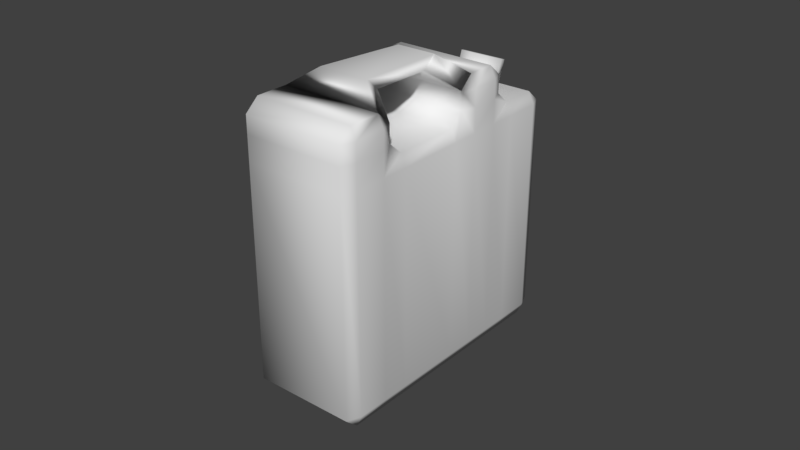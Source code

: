 # Source: kanister_schmal.blend  (saved by Blender 2.78.0; exported with 4.5.12 LTS)
import bpy
from mathutils import Matrix  # noqa: F401  (used for matrix-valued properties, if any)

bpy.ops.wm.read_factory_settings(use_empty=True)
scene = bpy.context.scene
scene.name = 'Scene'

# ---- collections
col_collection_1 = bpy.data.collections.new('Collection 1'); scene.collection.children.link(col_collection_1)

# ---- world
world_world = bpy.data.worlds.new('World'); scene.world = world_world
world_world.color = (0.05088, 0.05088, 0.05088)
world_world.use_sun_shadow = False
world_world.sun_shadow_jitter_overblur = 0.0
world_world.cycles.sampling_method = 'MANUAL'

# ---- meshes
me_cylinder_013 = bpy.data.meshes.new('Cylinder.013')
me_cylinder_013.from_pydata([(0.0, 1.0, -1.0), (0.0, 1.0, 1.0), (0.7071, 0.7071, -1.0), (0.7071, 0.7071, 1.0), (1.0, -4.371e-08, -1.0), (1.0, -4.371e-08, 1.0), (0.7071, -0.7071, -1.0), (0.7071, -0.7071, 1.0), (-8.742e-08, -1.0, -1.0), (-8.742e-08, -1.0, 1.0), (-0.7071, -0.7071, -1.0), (-0.7071, -0.7071, 1.0), (-1.0, 1.192e-08, -1.0), (-1.0, 1.192e-08, 1.0), (-0.7071, 0.7071, -1.0), (-0.7071, 0.7071, 1.0), (-2.299, 6.46, 28.51), (-2.299, 7.264, 27.94), (-2.566, 6.659, 27.52), (-2.566, 10.26, 9.642), (-2.299, 10.86, 10.07), (-2.299, 11.26, 8.081), (-2.566, 10.65, 7.656), (-2.566, -4.222, 19.86), (-2.299, -4.826, 19.44), (-2.299, -4.422, 20.86), (-2.299, -0.4262, 0.9951), (-2.299, -1.23, 1.563), (-2.566, -0.6259, 1.988), (2.775, 6.659, 27.52), (2.508, 7.264, 27.94), (2.508, 6.46, 28.51), (2.775, 10.65, 7.656), (2.508, 11.26, 8.081), (2.508, 10.86, 10.07), (2.775, 10.26, 9.642), (2.508, -4.422, 20.86), (2.508, -4.826, 19.44), (2.775, -4.222, 19.86), (2.508, -0.4262, 0.9951), (2.775, -0.6259, 1.988), (2.508, -1.23, 1.563), (-2.566, -2.621, 20.99), (-2.299, -2.821, 21.98), (-2.299, -1.612, 22.83), (-2.566, -1.412, 21.84), (-2.566, 0.9745, 3.114), (-2.566, 2.184, 3.964), (-2.566, 2.583, 1.978), (-2.299, 1.979, 1.553), (-2.299, 1.174, 2.121), (2.775, -2.621, 20.99), (2.775, -1.412, 21.84), (2.508, -1.612, 22.83), (2.508, -2.821, 21.98), (2.775, 0.9745, 3.114), (2.508, 1.174, 2.121), (2.508, 1.979, 1.553), (2.775, 2.583, 1.978), (2.775, 2.184, 3.964), (-2.299, -0.3607, 23.71), (-2.299, 0.8483, 24.56), (-2.566, 1.048, 23.57), (-2.566, -0.1609, 22.72), (2.775, 3.834, 2.858), (2.508, 4.439, 3.284), (2.508, 4.844, 4.702), (2.775, 4.644, 5.695), (2.775, 3.435, 4.845), (-2.566, 3.834, 2.858), (-2.566, 3.435, 4.845), (-2.566, 4.644, 5.695), (-2.299, 4.844, 4.702), (-2.299, 4.439, 3.284), (2.775, -0.1609, 22.72), (2.775, 1.048, 23.57), (2.508, 0.8483, 24.56), (2.508, -0.3607, 23.71), (-2.299, 5.024, 27.5), (-2.566, 5.224, 26.51), (-2.566, 4.015, 25.66), (-2.299, 3.815, 26.65), (2.775, 9.219, 6.646), (2.775, 8.82, 8.632), (2.775, 7.611, 7.782), (2.508, 7.81, 6.789), (2.508, 8.615, 6.221), (-2.299, 7.81, 6.789), (-2.566, 7.611, 7.782), (-2.566, 8.82, 8.632), (-2.566, 9.219, 6.646), (-2.299, 8.615, 6.221), (2.775, 4.015, 25.66), (2.775, 5.224, 26.51), (2.508, 5.024, 27.5), (2.508, 3.815, 26.65), (2.775, 9.519, 5.155), (2.508, 8.914, 4.73), (2.508, 9.719, 4.162), (2.775, 10.95, 6.165), (2.508, 11.15, 5.172), (2.508, 11.56, 6.59), (-2.299, 11.56, 6.59), (-2.299, 11.15, 5.172), (-2.566, 10.95, 6.165), (-2.566, 4.134, 1.368), (-2.299, 4.739, 1.793), (-2.299, 4.334, 0.3744), (-2.566, 2.883, 0.4873), (-2.299, 3.083, -0.5058), (-2.299, 2.278, 0.06209), (2.508, 2.278, 0.06209), (2.508, 3.083, -0.5058), (2.775, 2.883, 0.4873), (2.775, 4.134, 1.368), (2.508, 4.334, 0.3744), (2.508, 4.739, 1.793), (-2.566, 9.519, 5.155), (-2.299, 9.719, 4.162), (-2.299, 8.914, 4.73), (2.508, 8.914, 4.73), (2.508, 9.719, 4.162), (-2.299, 9.719, 4.162), (-2.299, 8.914, 4.73), (-2.299, 4.739, 1.793), (-2.299, 4.334, 0.3744), (2.508, 4.334, 0.3744), (2.508, 4.739, 1.793), (2.508, 8.914, 4.73), (2.508, 9.719, 4.162), (-2.299, 9.719, 4.162), (-2.299, 8.914, 4.73), (1.285, 8.516, 2.756), (1.285, 9.32, 2.188), (-1.076, 9.32, 2.188), (-1.076, 8.516, 2.756), (-0.8371, 5.528, 1.005), (-0.8371, 5.123, -0.4129), (1.047, 5.123, -0.4129), (1.047, 5.528, 1.005)], [], [(0, 1, 3, 2), (2, 3, 5, 4), (4, 5, 7, 6), (6, 7, 9, 8), (8, 9, 11, 10), (10, 11, 13, 12), (3, 1, 15, 13, 11, 9, 7, 5), (12, 13, 15, 14), (14, 15, 1, 0), (0, 2, 4, 6, 8, 10, 12, 14), (39, 26, 50, 56), (25, 36, 54, 43), (32, 82, 96, 99), (78, 94, 31, 16), (21, 33, 101, 102), (98, 118, 103, 100), (93, 83, 35, 29), (42, 46, 28, 23), (44, 53, 77, 60), (48, 69, 105, 108), (61, 76, 95, 81), (57, 49, 110, 111), (63, 70, 47, 45), (64, 58, 113, 114), (30, 34, 20, 17), (75, 67, 84, 92), (73, 65, 116, 106), (86, 91, 119, 97), (112, 109, 107, 115), (90, 22, 104, 117), (52, 59, 68, 74), (66, 72, 87, 85), (80, 88, 71, 62), (24, 27, 41, 37), (38, 40, 55, 51), (16, 17, 18), (19, 20, 21, 22), (23, 24, 25), (26, 27, 28), (29, 30, 31), (32, 33, 34, 35), (36, 37, 38), (39, 40, 41), (42, 43, 44, 45), (46, 47, 48, 49, 50), (51, 52, 53, 54), (55, 56, 57, 58, 59), (60, 61, 62, 63), (64, 65, 66, 67, 68), (69, 70, 71, 72, 73), (74, 75, 76, 77), (78, 79, 80, 81), (82, 83, 84, 85, 86), (87, 88, 89, 90, 91), (92, 93, 94, 95), (96, 97, 98), (99, 100, 101), (102, 103, 104), (105, 106, 107), (108, 109, 110), (111, 112, 113), (114, 115, 116), (117, 118, 119), (78, 16, 18, 79), (17, 20, 19, 18), (50, 26, 28, 46), (27, 24, 23, 28), (36, 25, 24, 37), (26, 39, 41, 27), (40, 38, 37, 41), (54, 36, 38, 51), (82, 32, 35, 83), (34, 30, 29, 35), (16, 31, 30, 17), (33, 21, 20, 34), (25, 43, 42, 23), (69, 48, 47, 70), (77, 53, 52, 74), (39, 56, 55, 40), (49, 57, 56, 50), (53, 44, 43, 54), (59, 52, 51, 55), (46, 42, 45, 47), (44, 60, 63, 45), (58, 64, 68, 59), (87, 72, 71, 88), (95, 76, 75, 92), (70, 63, 62, 71), (72, 66, 65, 73), (76, 61, 60, 77), (67, 75, 74, 68), (61, 81, 80, 62), (66, 85, 84, 67), (22, 90, 89, 19), (31, 94, 93, 29), (88, 80, 79, 89), (91, 86, 85, 87), (94, 78, 81, 95), (83, 93, 92, 84), (98, 100, 99, 96), (100, 103, 102, 101), (107, 109, 108, 105), (109, 112, 111, 110), (112, 115, 114, 113), (115, 107, 125, 126), (103, 118, 117, 104), (98, 97, 120, 121), (73, 106, 105, 69), (110, 49, 48, 108), (90, 117, 119, 91), (96, 82, 86, 97), (32, 99, 101, 33), (104, 22, 21, 102), (113, 58, 57, 111), (64, 114, 116, 65), (18, 19, 89, 79), (123, 122, 130, 131), (118, 98, 121, 122), (119, 118, 122, 123), (97, 119, 123, 120), (124, 127, 139, 136), (129, 128, 132, 133), (107, 106, 124, 125), (122, 121, 129, 130), (116, 115, 126, 127), (121, 120, 128, 129), (106, 116, 127, 124), (120, 123, 131, 128), (134, 133, 132, 135), (128, 131, 135, 132), (131, 130, 134, 135), (130, 129, 133, 134), (136, 139, 138, 137), (125, 124, 136, 137), (126, 125, 137, 138), (127, 126, 138, 139), (139, 132, 135, 136), (133, 138, 137, 134), (135, 134, 137, 136), (133, 132, 139, 138)])
me_cylinder_013.polygons.foreach_set('use_smooth', [True] * 140)
_uv = me_cylinder_013.uv_layers.new(name='UVMap')
_uv.uv.foreach_set('vector', [0.293, 0.9644, 0.293, 0.9085, 0.3123, 0.9087, 0.3123, 0.9646, 0.1157, 0.9101, 0.1157, 0.966, 0.09642, 0.9661, 0.09642, 0.9102, 0.09642, 0.9102, 0.09642, 0.9661, 0.07712, 0.966, 0.07712, 0.9101, 6.501e-09, 0.9661, 0.0, 0.9103, 0.01928, 0.9101, 0.01928, 0.966, 0.01928, 0.966, 0.01928, 0.9101, 0.03856, 0.9103, 0.03856, 0.9661, 0.07712, 0.9101, 0.07712, 0.966, 0.05783, 0.9661, 0.05783, 0.9102, 0.607, 0.9064, 0.607, 0.8852, 0.6214, 0.8698, 0.6416, 0.8692, 0.6559, 0.8839, 0.6559, 0.9052, 0.6416, 0.9206, 0.6214, 0.9211, 0.05783, 0.9102, 0.05783, 0.9661, 0.03856, 0.966, 0.03856, 0.9101, 0.2737, 0.9646, 0.2737, 0.9087, 0.293, 0.9085, 0.293, 0.9644, 0.9177, 0.9187, 0.9177, 0.9399, 0.9034, 0.9546, 0.8832, 0.954, 0.8689, 0.9386, 0.8689, 0.9173, 0.8832, 0.9027, 0.9034, 0.9032, 0.1775, 0.7759, 0.1775, 0.9101, 0.1271, 0.9101, 0.1271, 0.7759, 0.8689, 1.0, 0.7378, 1.0, 0.7378, 0.9486, 0.8689, 0.9486, 0.7194, 0.1818, 0.6756, 0.1621, 0.6756, 0.1196, 0.7194, 0.1393, 0.8689, 0.6968, 0.7378, 0.6968, 0.7378, 0.6507, 0.8689, 0.6507, 0.7378, 0.5519, 0.8689, 0.5519, 0.8689, 0.5933, 0.7378, 0.5933, 0.5619, 0.9101, 0.5619, 0.7759, 0.607, 0.7759, 0.607, 0.9101, 0.6756, 0.7279, 0.6756, 0.2187, 0.7194, 0.2384, 0.7194, 0.7477, 0.3016, 0.62, 0.3016, 0.1108, 0.3505, 0.08877, 0.3505, 0.598, 0.8689, 0.9098, 0.7378, 0.9098, 0.7378, 0.8696, 0.8689, 0.8696, 0.2647, 0.07082, 0.2265, 0.08803, 0.2265, 0.04555, 0.2647, 0.02835, 0.8689, 0.8308, 0.7378, 0.8308, 0.7378, 0.7356, 0.8689, 0.7356, 0.9646, 0.5404, 0.9646, 0.6746, 0.9238, 0.6746, 0.9238, 0.5404, 0.2265, 0.6539, 0.2265, 0.1446, 0.2647, 0.1274, 0.2647, 0.6367, 0.5113, 0.08803, 0.4731, 0.07082, 0.4731, 0.02835, 0.5113, 0.04555, 0.8689, 0.0, 0.8689, 0.4967, 0.7378, 0.4967, 0.7378, 0.0, 0.5482, 0.6705, 0.5482, 0.1612, 0.6387, 0.202, 0.6387, 0.7113, 0.2348, 0.7759, 0.2348, 0.9101, 0.1943, 0.9101, 0.1943, 0.7759, 0.7122, 0.7759, 0.7122, 0.9101, 0.6714, 0.9101, 0.6714, 0.7759, 0.4373, 0.7759, 0.4373, 0.9101, 0.3979, 0.9101, 0.3979, 0.7759, 0.06223, 0.1621, 0.01842, 0.1818, 0.01842, 0.1393, 0.06223, 0.1196, 0.4731, 0.6367, 0.4731, 0.1274, 0.5113, 0.1446, 0.5113, 0.6539, 0.0, 0.9101, 2.6e-08, 0.7759, 0.09338, 0.7759, 0.09338, 0.9101, 0.09912, 0.7113, 0.09912, 0.202, 0.1896, 0.1612, 0.1896, 0.6705, 1.0, 0.03941, 1.0, 0.5404, 0.8689, 0.5404, 0.8689, 0.03941, 0.3874, 0.598, 0.3874, 0.08877, 0.4362, 0.1108, 0.4362, 0.62, 0.01845, 0.7759, 1.56e-07, 0.7559, 0.01842, 0.7477, 0.01842, 0.2384, 2.6e-08, 0.2467, 2.6e-08, 0.1901, 0.01842, 0.1818, 0.3505, 0.598, 0.3689, 0.5897, 0.3505, 0.6263, 0.3505, 0.06042, 0.3689, 0.0804, 0.3505, 0.08877, 0.7194, 0.7477, 0.7378, 0.7559, 0.7194, 0.7759, 0.7194, 0.1818, 0.7378, 0.1901, 0.7378, 0.2467, 0.7194, 0.2384, 0.3874, 0.6263, 0.3689, 0.5897, 0.3874, 0.598, 0.3874, 0.06042, 0.3874, 0.08877, 0.3689, 0.0804, 0.3016, 0.62, 0.3016, 0.6483, 0.2647, 0.6649, 0.2647, 0.6367, 0.3016, 0.1108, 0.2647, 0.1274, 0.2647, 0.07082, 0.2832, 0.06245, 0.3016, 0.08243, 0.4362, 0.62, 0.4731, 0.6367, 0.4731, 0.6649, 0.4362, 0.6483, 0.4362, 0.1108, 0.4362, 0.08243, 0.4547, 0.06245, 0.4731, 0.07082, 0.4731, 0.1274, 0.2266, 0.6821, 0.1897, 0.6987, 0.1896, 0.6705, 0.2265, 0.6539, 0.5113, 0.08803, 0.5297, 0.09629, 0.5482, 0.1329, 0.5482, 0.1612, 0.5113, 0.1446, 0.2265, 0.08803, 0.2265, 0.1446, 0.1896, 0.1612, 0.1897, 0.1329, 0.2081, 0.09629, 0.5113, 0.6539, 0.5482, 0.6705, 0.5482, 0.6987, 0.5113, 0.6821, 0.06225, 0.7561, 0.06223, 0.7279, 0.09912, 0.7113, 0.09915, 0.7395, 0.6756, 0.1621, 0.6756, 0.2187, 0.6387, 0.202, 0.6387, 0.1737, 0.6571, 0.1537, 0.09915, 0.1737, 0.09912, 0.202, 0.06223, 0.2187, 0.06223, 0.1621, 0.0807, 0.1537, 0.6387, 0.7113, 0.6756, 0.7279, 0.6756, 0.7561, 0.6387, 0.7395, 0.6756, 0.1196, 0.6571, 0.1112, 0.6756, 0.09125, 0.7194, 0.1393, 0.7194, 0.111, 0.7378, 0.1476, 0.0, 0.1476, 0.01845, 0.111, 0.01842, 0.1393, 0.2265, 0.04555, 0.2081, 0.05381, 0.2266, 0.01721, 0.2647, 0.02835, 0.2647, 0.0, 0.2832, 0.01998, 0.4547, 0.01998, 0.4731, 0.0, 0.4731, 0.02835, 0.5113, 0.04555, 0.5113, 0.01721, 0.5297, 0.05381, 0.06223, 0.1196, 0.06225, 0.09125, 0.0807, 0.1112, 0.06225, 0.7561, 0.01845, 0.7759, 0.01842, 0.7477, 0.06223, 0.7279, 1.56e-07, 0.7559, 2.6e-08, 0.2467, 0.01842, 0.2384, 0.01842, 0.7477, 0.3016, 0.08243, 0.3505, 0.06042, 0.3505, 0.08877, 0.3016, 0.1108, 0.3689, 0.0804, 0.3689, 0.5897, 0.3505, 0.598, 0.3505, 0.08877, 0.8689, 0.0, 1.0, 0.0, 1.0, 0.03941, 0.8689, 0.03941, 0.1775, 0.9101, 0.1775, 0.7759, 0.1943, 0.7759, 0.1943, 0.9101, 0.3874, 0.08877, 0.3874, 0.598, 0.3689, 0.5897, 0.3689, 0.0804, 0.4362, 0.6483, 0.3874, 0.6263, 0.3874, 0.598, 0.4362, 0.62, 0.6756, 0.1621, 0.7194, 0.1818, 0.7194, 0.2384, 0.6756, 0.2187, 0.7378, 0.2467, 0.7378, 0.7559, 0.7194, 0.7477, 0.7194, 0.2384, 0.8689, 0.6507, 0.7378, 0.6507, 0.7378, 0.6332, 0.8689, 0.6332, 0.8689, 0.5519, 0.7378, 0.5519, 0.7378, 0.4967, 0.8689, 0.4967, 0.3505, 0.6263, 0.3016, 0.6483, 0.3016, 0.62, 0.3505, 0.598, 0.2265, 0.08803, 0.2647, 0.07082, 0.2647, 0.1274, 0.2265, 0.1446, 0.5113, 0.6821, 0.4731, 0.6649, 0.4731, 0.6367, 0.5113, 0.6539, 0.3874, 0.06042, 0.4362, 0.08243, 0.4362, 0.1108, 0.3874, 0.08877, 0.1102, 0.9101, 0.1102, 0.7759, 0.1271, 0.7759, 0.1271, 0.9101, 0.7378, 0.9098, 0.8689, 0.9098, 0.8689, 0.9486, 0.7378, 0.9486, 0.4731, 0.1274, 0.4731, 0.6367, 0.4362, 0.62, 0.4362, 0.1108, 0.3016, 0.1108, 0.3016, 0.62, 0.2647, 0.6367, 0.2647, 0.1274, 0.2647, 0.6649, 0.2266, 0.6821, 0.2265, 0.6539, 0.2647, 0.6367, 0.4731, 0.07082, 0.5113, 0.08803, 0.5113, 0.1446, 0.4731, 0.1274, 0.09915, 0.1737, 0.1897, 0.1329, 0.1896, 0.1612, 0.09912, 0.202, 0.6387, 0.7395, 0.5482, 0.6987, 0.5482, 0.6705, 0.6387, 0.7113, 0.2265, 0.1446, 0.2265, 0.6539, 0.1896, 0.6705, 0.1896, 0.1612, 0.2737, 0.7759, 0.2737, 0.9101, 0.2348, 0.9101, 0.2348, 0.7759, 0.7378, 0.8308, 0.8689, 0.8308, 0.8689, 0.8696, 0.7378, 0.8696, 0.5482, 0.1612, 0.5482, 0.6705, 0.5113, 0.6539, 0.5113, 0.1446, 0.1897, 0.6987, 0.09915, 0.7395, 0.09912, 0.7113, 0.1896, 0.6705, 0.5482, 0.1329, 0.6387, 0.1737, 0.6387, 0.202, 0.5482, 0.1612, 0.01842, 0.1818, 0.06223, 0.1621, 0.06223, 0.2187, 0.01842, 0.2384, 0.7194, 0.7759, 0.6756, 0.7561, 0.6756, 0.7279, 0.7194, 0.7477, 0.09912, 0.202, 0.09912, 0.7113, 0.06223, 0.7279, 0.06223, 0.2187, 0.1102, 0.7759, 0.1102, 0.9101, 0.09338, 0.9101, 0.09338, 0.7759, 0.7378, 0.6968, 0.8689, 0.6968, 0.8689, 0.7356, 0.7378, 0.7356, 0.6756, 0.2187, 0.6756, 0.7279, 0.6387, 0.7113, 0.6387, 0.202, 0.6756, 0.09125, 0.7194, 0.111, 0.7194, 0.1393, 0.6756, 0.1196, 0.8689, 0.6332, 0.7378, 0.6332, 0.7378, 0.5933, 0.8689, 0.5933, 0.2266, 0.01721, 0.2647, 0.0, 0.2647, 0.02835, 0.2265, 0.04555, 0.4373, 0.9101, 0.4373, 0.7759, 0.4542, 0.7759, 0.4542, 0.9101, 0.4731, 0.0, 0.5113, 0.01721, 0.5113, 0.04555, 0.4731, 0.02835, 0.0, 0.0, 0.0, 0.0, 0.0, 0.0, 0.0, 0.0, 0.01845, 0.111, 0.06225, 0.09125, 0.06223, 0.1196, 0.01842, 0.1393, 0.0, 0.0, 0.0, 0.0, 0.0, 0.0, 0.0, 0.0, 0.2081, 0.09629, 0.2081, 0.05381, 0.2265, 0.04555, 0.2265, 0.08803, 0.2832, 0.01998, 0.2832, 0.06245, 0.2647, 0.07082, 0.2647, 0.02835, 0.06223, 0.1621, 0.06223, 0.1196, 0.0807, 0.1112, 0.0807, 0.1537, 0.6756, 0.1196, 0.6756, 0.1621, 0.6571, 0.1537, 0.6571, 0.1112, 0.7194, 0.1818, 0.7194, 0.1393, 0.7378, 0.1476, 0.7378, 0.1901, 0.01842, 0.1393, 0.01842, 0.1818, 2.6e-08, 0.1901, 0.0, 0.1476, 0.4731, 0.02835, 0.4731, 0.07082, 0.4547, 0.06245, 0.4547, 0.01998, 0.5113, 0.08803, 0.5113, 0.04555, 0.5297, 0.05381, 0.5297, 0.09629, 0.01842, 0.7477, 0.01842, 0.2384, 0.06223, 0.2187, 0.06223, 0.7279, 0.0, 0.0, 0.0, 0.0, 0.0, 0.0, 0.0, 0.0, 0.0, 0.0, 0.0, 0.0, 0.0, 0.0, 0.0, 0.0, 0.0, 0.0, 0.0, 0.0, 0.0, 0.0, 0.0, 0.0, 0.0, 0.0, 0.0, 0.0, 0.0, 0.0, 0.0, 0.0, 0.3979, 0.7759, 0.3979, 0.9101, 0.377, 0.8693, 0.377, 0.8167, 0.8972, 0.7215, 0.9238, 0.7249, 0.8956, 0.7734, 0.8689, 0.7701, 0.0, 0.0, 0.0, 0.0, 0.0, 0.0, 0.0, 0.0, 0.0, 0.0, 0.0, 0.0, 0.0, 0.0, 0.0, 0.0, 0.0, 0.0, 0.0, 0.0, 0.0, 0.0, 0.0, 0.0, 0.0, 0.0, 0.0, 0.0, 0.0, 0.0, 0.0, 0.0, 0.0, 0.0, 0.0, 0.0, 0.0, 0.0, 0.0, 0.0, 0.0, 0.0, 0.0, 0.0, 0.0, 0.0, 0.0, 0.0, 0.2737, 0.7759, 0.3381, 0.7759, 0.3381, 0.7931, 0.2737, 0.7931, 0.5619, 0.7759, 0.5619, 0.9101, 0.5082, 0.876, 0.5082, 0.81, 0.9238, 0.7182, 0.8972, 0.7215, 0.8689, 0.673, 0.8956, 0.6696, 0.5082, 0.7759, 0.5082, 0.9101, 0.4542, 0.876, 0.4542, 0.81, 0.377, 0.8167, 0.377, 0.8693, 0.3381, 0.8693, 0.3381, 0.8167, 0.359, 0.7759, 0.3979, 0.7759, 0.377, 0.8167, 0.3381, 0.8167, 0.7341, 0.7759, 0.7341, 0.9101, 0.7122, 0.8693, 0.7122, 0.8167, 0.3979, 0.9101, 0.359, 0.9101, 0.3381, 0.8693, 0.377, 0.8693, 0.6136, 0.8692, 0.607, 0.7759, 0.6714, 0.7759, 0.6649, 0.8692, 0.3381, 0.7759, 0.3316, 0.9085, 0.2802, 0.9085, 0.2737, 0.7759, 0.8956, 0.6696, 0.8689, 0.673, 0.906, 0.5404, 0.9238, 0.5773, 0.8689, 0.7701, 0.8956, 0.7734, 0.9238, 0.8657, 0.906, 0.9027])
me_cylinder_013.use_remesh_preserve_volume = False
me_cylinder_013.use_remesh_preserve_attributes = False
me_cylinder_013.use_mirror_vertex_groups = False
me_cylinder_013.update()

# ---- objects
ob_cylinder_013 = bpy.data.objects.new('Cylinder.013', me_cylinder_013)

# ---- transforms, parenting, visibility, modifiers, constraints
ob_cylinder_013.location = (-7.074, 6.213, 1.091)
ob_cylinder_013.rotation_euler = (-3.501, -0.0, 0.0)
ob_cylinder_013.scale = (0.1762, 0.1762, 0.09425)
ob_cylinder_013.lineart.crease_threshold = 0.0

# ---- collection membership
col_collection_1.objects.link(ob_cylinder_013)

# ---- scene / render settings (as saved in the file)
scene.frame_start = 1; scene.frame_end = 250; scene.frame_set(1)
scene.render.engine = 'CYCLES'
scene.render.resolution_percentage = 50
scene.render.dither_intensity = 0.0
scene.cycles.use_denoising = False
scene.cycles.samples = 128
scene.cycles.sampling_pattern = 'TABULATED_SOBOL'
scene.cycles.light_sampling_threshold = 0.0
scene.cycles.use_adaptive_sampling = False
scene.cycles.use_light_tree = False
scene.cycles.blur_glossy = 0.0
scene.cycles.sample_clamp_indirect = 0.0
scene.view_settings.view_transform = 'Standard'
bpy.context.view_layer.update()

# ---- added for rendering (the .blend has no active camera and no usable light): camera, sun
cam_auto = bpy.data.cameras.new('AutoCamera')
cam_auto.lens = 50.0
cam_auto.sensor_width = 36.0
cam_auto.clip_end = 1000.0
ob_auto_camera = bpy.data.objects.new('AutoCamera', cam_auto)
scene.collection.objects.link(ob_auto_camera)
ob_auto_camera.location = (-2.1996, -0.626202, 3.97165)
ob_auto_camera.rotation_euler = (1.09748, -7.21219e-08, 0.694738)
scene.camera = ob_auto_camera
light_auto_sun = bpy.data.lights.new('AutoSun', 'SUN')
light_auto_sun.energy = 3.0
light_auto_sun.angle = 0.0523599
ob_auto_sun = bpy.data.objects.new('AutoSun', light_auto_sun)
scene.collection.objects.link(ob_auto_sun)
ob_auto_sun.rotation_euler = (0.872665, 0.174533, 0.523599)
bpy.context.view_layer.update()
